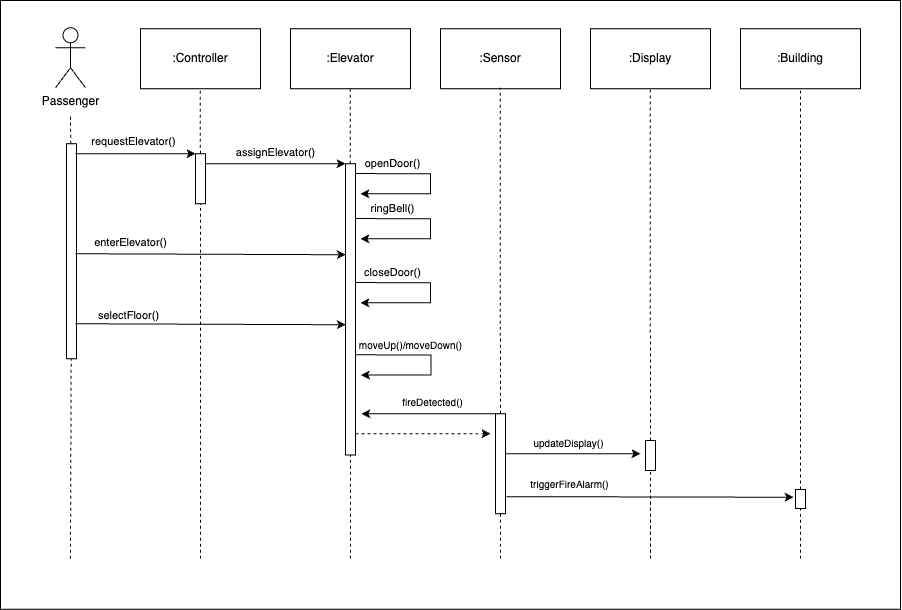

The diagram above was exported from draw.io. Its source (the exported page's mxGraphModel, read from the mxfile embedded in the PNG):
<mxGraphModel dx="1574" dy="898" grid="1" gridSize="10" guides="1" tooltips="1" connect="1" arrows="1" fold="1" page="1" pageScale="1" pageWidth="827" pageHeight="1169" background="#ffffff" math="0" shadow="0">
  <root>
    <mxCell id="0" />
    <mxCell id="1" parent="0" />
    <mxCell id="2" value="" style="rounded=0;whiteSpace=wrap;html=1;" vertex="1" parent="1">
      <mxGeometry x="5235" y="460" width="900" height="608.75" as="geometry" />
    </mxCell>
    <mxCell id="3" value="Passenger" style="shape=umlActor;verticalLabelPosition=bottom;verticalAlign=top;html=1;outlineConnect=0;" vertex="1" parent="1">
      <mxGeometry x="5290" y="487.25" width="30" height="60" as="geometry" />
    </mxCell>
    <mxCell id="4" value=":Controller" style="rounded=0;whiteSpace=wrap;html=1;" vertex="1" parent="1">
      <mxGeometry x="5375" y="488.25" width="120" height="60" as="geometry" />
    </mxCell>
    <mxCell id="5" value=":Elevator" style="rounded=0;whiteSpace=wrap;html=1;" vertex="1" parent="1">
      <mxGeometry x="5525" y="488.25" width="120" height="60" as="geometry" />
    </mxCell>
    <mxCell id="6" value=":Sensor" style="rounded=0;whiteSpace=wrap;html=1;" vertex="1" parent="1">
      <mxGeometry x="5675" y="488.25" width="120" height="60" as="geometry" />
    </mxCell>
    <mxCell id="7" value="" style="endArrow=none;dashed=1;html=1;rounded=0;" edge="1" source="12" parent="1">
      <mxGeometry width="50" height="50" relative="1" as="geometry">
        <mxPoint x="5305" y="1133.25" as="sourcePoint" />
        <mxPoint x="5305" y="573.25" as="targetPoint" />
      </mxGeometry>
    </mxCell>
    <mxCell id="8" value="" style="endArrow=none;dashed=1;html=1;rounded=0;" edge="1" source="15" parent="1">
      <mxGeometry width="50" height="50" relative="1" as="geometry">
        <mxPoint x="5435" y="1133.25" as="sourcePoint" />
        <mxPoint x="5434.63" y="548.25" as="targetPoint" />
      </mxGeometry>
    </mxCell>
    <mxCell id="9" value="" style="endArrow=none;dashed=1;html=1;rounded=0;" edge="1" source="18" parent="1">
      <mxGeometry width="50" height="50" relative="1" as="geometry">
        <mxPoint x="5585" y="1133.25" as="sourcePoint" />
        <mxPoint x="5584.63" y="548.25" as="targetPoint" />
      </mxGeometry>
    </mxCell>
    <mxCell id="10" value="" style="endArrow=none;dashed=1;html=1;rounded=0;" edge="1" source="22" parent="1">
      <mxGeometry width="50" height="50" relative="1" as="geometry">
        <mxPoint x="5735" y="1132.25" as="sourcePoint" />
        <mxPoint x="5734.63" y="547.25" as="targetPoint" />
      </mxGeometry>
    </mxCell>
    <mxCell id="11" value="" style="endArrow=none;dashed=1;html=1;rounded=0;" edge="1" target="12" parent="1">
      <mxGeometry width="50" height="50" relative="1" as="geometry">
        <mxPoint x="5305" y="1018.25" as="sourcePoint" />
        <mxPoint x="5305" y="573.25" as="targetPoint" />
      </mxGeometry>
    </mxCell>
    <mxCell id="12" value="" style="rounded=0;whiteSpace=wrap;html=1;" vertex="1" parent="1">
      <mxGeometry x="5301" y="603.25" width="10" height="215" as="geometry" />
    </mxCell>
    <mxCell id="13" value="" style="edgeStyle=none;orthogonalLoop=1;jettySize=auto;html=1;rounded=0;entryX=0;entryY=0;entryDx=0;entryDy=0;" edge="1" target="15" parent="1">
      <mxGeometry width="80" relative="1" as="geometry">
        <mxPoint x="5310" y="613.25" as="sourcePoint" />
        <mxPoint x="5390" y="613.25" as="targetPoint" />
        <Array as="points" />
      </mxGeometry>
    </mxCell>
    <mxCell id="14" value="" style="endArrow=none;dashed=1;html=1;rounded=0;" edge="1" target="15" parent="1">
      <mxGeometry width="50" height="50" relative="1" as="geometry">
        <mxPoint x="5435" y="1018.25" as="sourcePoint" />
        <mxPoint x="5434.63" y="548.25" as="targetPoint" />
      </mxGeometry>
    </mxCell>
    <mxCell id="15" value="" style="rounded=0;whiteSpace=wrap;html=1;" vertex="1" parent="1">
      <mxGeometry x="5430" y="613.25" width="10" height="50" as="geometry" />
    </mxCell>
    <mxCell id="16" value="&lt;font style=&quot;font-size: 11px;&quot;&gt;requestElevator()&lt;/font&gt;" style="text;html=1;align=center;verticalAlign=middle;resizable=0;points=[];autosize=1;strokeColor=none;fillColor=none;" vertex="1" parent="1">
      <mxGeometry x="5313" y="586.25" width="110" height="30" as="geometry" />
    </mxCell>
    <mxCell id="17" value="" style="endArrow=none;dashed=1;html=1;rounded=0;" edge="1" target="18" parent="1">
      <mxGeometry width="50" height="50" relative="1" as="geometry">
        <mxPoint x="5585" y="1018.25" as="sourcePoint" />
        <mxPoint x="5584.63" y="548.25" as="targetPoint" />
      </mxGeometry>
    </mxCell>
    <mxCell id="18" value="" style="rounded=0;whiteSpace=wrap;html=1;" vertex="1" parent="1">
      <mxGeometry x="5580" y="623.25" width="10" height="291.25" as="geometry" />
    </mxCell>
    <mxCell id="19" value="" style="edgeStyle=none;orthogonalLoop=1;jettySize=auto;html=1;rounded=0;entryX=0;entryY=0;entryDx=0;entryDy=0;" edge="1" target="18" parent="1">
      <mxGeometry width="80" relative="1" as="geometry">
        <mxPoint x="5440" y="623.25" as="sourcePoint" />
        <mxPoint x="5520" y="623.25" as="targetPoint" />
        <Array as="points" />
      </mxGeometry>
    </mxCell>
    <mxCell id="20" value="&lt;font style=&quot;font-size: 11px;&quot;&gt;assignElevator()&lt;/font&gt;" style="text;html=1;align=center;verticalAlign=middle;resizable=0;points=[];autosize=1;strokeColor=none;fillColor=none;" vertex="1" parent="1">
      <mxGeometry x="5460" y="597.25" width="100" height="30" as="geometry" />
    </mxCell>
    <mxCell id="21" value="" style="endArrow=none;dashed=1;html=1;rounded=0;" edge="1" target="22" parent="1">
      <mxGeometry width="50" height="50" relative="1" as="geometry">
        <mxPoint x="5735" y="1018.25" as="sourcePoint" />
        <mxPoint x="5734.63" y="547.25" as="targetPoint" />
      </mxGeometry>
    </mxCell>
    <mxCell id="22" value="" style="rounded=0;whiteSpace=wrap;html=1;" vertex="1" parent="1">
      <mxGeometry x="5730" y="873.25" width="10" height="100" as="geometry" />
    </mxCell>
    <mxCell id="23" value="" style="edgeStyle=none;orthogonalLoop=1;jettySize=auto;html=1;rounded=0;" edge="1" parent="1">
      <mxGeometry width="80" relative="1" as="geometry">
        <mxPoint x="5590" y="632.94" as="sourcePoint" />
        <mxPoint x="5595" y="653.25" as="targetPoint" />
        <Array as="points">
          <mxPoint x="5625" y="633.25" />
          <mxPoint x="5665" y="633.25" />
          <mxPoint x="5665" y="653.25" />
        </Array>
      </mxGeometry>
    </mxCell>
    <mxCell id="24" value="&lt;font style=&quot;font-size: 11px;&quot;&gt;openDoor()&lt;/font&gt;" style="text;html=1;align=center;verticalAlign=middle;resizable=0;points=[];autosize=1;strokeColor=none;fillColor=none;" vertex="1" parent="1">
      <mxGeometry x="5587" y="608.25" width="80" height="30" as="geometry" />
    </mxCell>
    <mxCell id="25" value="" style="edgeStyle=none;orthogonalLoop=1;jettySize=auto;html=1;rounded=0;" edge="1" parent="1">
      <mxGeometry width="80" relative="1" as="geometry">
        <mxPoint x="5590" y="677.94" as="sourcePoint" />
        <mxPoint x="5595" y="698.25" as="targetPoint" />
        <Array as="points">
          <mxPoint x="5625" y="678.25" />
          <mxPoint x="5665" y="678.25" />
          <mxPoint x="5665" y="698.25" />
        </Array>
      </mxGeometry>
    </mxCell>
    <mxCell id="26" value="&lt;font style=&quot;font-size: 11px;&quot;&gt;ringBell()&lt;/font&gt;" style="text;html=1;align=center;verticalAlign=middle;resizable=0;points=[];autosize=1;strokeColor=none;fillColor=none;" vertex="1" parent="1">
      <mxGeometry x="5592" y="653.25" width="70" height="30" as="geometry" />
    </mxCell>
    <mxCell id="27" value="" style="edgeStyle=none;orthogonalLoop=1;jettySize=auto;html=1;rounded=0;" edge="1" parent="1">
      <mxGeometry width="80" relative="1" as="geometry">
        <mxPoint x="5590.5" y="814.19" as="sourcePoint" />
        <mxPoint x="5595.5" y="834.5" as="targetPoint" />
        <Array as="points">
          <mxPoint x="5625.5" y="814.5" />
          <mxPoint x="5665.5" y="814.5" />
          <mxPoint x="5665.5" y="834.5" />
        </Array>
      </mxGeometry>
    </mxCell>
    <mxCell id="28" value="&lt;font style=&quot;font-size: 10px;&quot;&gt;moveUp()/moveDown()&lt;/font&gt;" style="text;html=1;align=center;verticalAlign=middle;resizable=0;points=[];autosize=1;strokeColor=none;fillColor=none;" vertex="1" parent="1">
      <mxGeometry x="5580" y="789.5" width="130" height="30" as="geometry" />
    </mxCell>
    <mxCell id="29" value="" style="edgeStyle=none;orthogonalLoop=1;jettySize=auto;html=1;rounded=0;" edge="1" parent="1">
      <mxGeometry width="80" relative="1" as="geometry">
        <mxPoint x="5590" y="741.94" as="sourcePoint" />
        <mxPoint x="5595" y="762.25" as="targetPoint" />
        <Array as="points">
          <mxPoint x="5625" y="742.25" />
          <mxPoint x="5665" y="742.25" />
          <mxPoint x="5665" y="762.25" />
        </Array>
      </mxGeometry>
    </mxCell>
    <mxCell id="30" value="&lt;font style=&quot;font-size: 11px;&quot;&gt;closeDoor()&lt;/font&gt;" style="text;html=1;align=center;verticalAlign=middle;resizable=0;points=[];autosize=1;strokeColor=none;fillColor=none;" vertex="1" parent="1">
      <mxGeometry x="5587" y="717.25" width="80" height="30" as="geometry" />
    </mxCell>
    <mxCell id="31" value="" style="edgeStyle=none;orthogonalLoop=1;jettySize=auto;html=1;rounded=0;entryX=0.022;entryY=0.1;entryDx=0;entryDy=0;entryPerimeter=0;" edge="1" parent="1">
      <mxGeometry width="80" relative="1" as="geometry">
        <mxPoint x="5310" y="713.25" as="sourcePoint" />
        <mxPoint x="5580.22" y="714.25" as="targetPoint" />
        <Array as="points" />
      </mxGeometry>
    </mxCell>
    <mxCell id="32" value="&lt;font style=&quot;font-size: 11px;&quot;&gt;enterElevator()&lt;/font&gt;" style="text;html=1;align=center;verticalAlign=middle;resizable=0;points=[];autosize=1;strokeColor=none;fillColor=none;" vertex="1" parent="1">
      <mxGeometry x="5315" y="687.25" width="100" height="30" as="geometry" />
    </mxCell>
    <mxCell id="33" value="" style="edgeStyle=none;orthogonalLoop=1;jettySize=auto;html=1;rounded=0;entryX=0.022;entryY=0.1;entryDx=0;entryDy=0;entryPerimeter=0;" edge="1" parent="1">
      <mxGeometry width="80" relative="1" as="geometry">
        <mxPoint x="5310" y="783.25" as="sourcePoint" />
        <mxPoint x="5580.22" y="784.25" as="targetPoint" />
        <Array as="points" />
      </mxGeometry>
    </mxCell>
    <mxCell id="34" value="&lt;font style=&quot;font-size: 11px;&quot;&gt;selectFloor()&lt;/font&gt;" style="text;html=1;align=center;verticalAlign=middle;resizable=0;points=[];autosize=1;strokeColor=none;fillColor=none;" vertex="1" parent="1">
      <mxGeometry x="5323" y="759.5" width="80" height="30" as="geometry" />
    </mxCell>
    <mxCell id="35" value="" style="edgeStyle=none;orthogonalLoop=1;jettySize=auto;html=1;rounded=0;" edge="1" parent="1">
      <mxGeometry width="80" relative="1" as="geometry">
        <mxPoint x="5730" y="873.25" as="sourcePoint" />
        <mxPoint x="5596" y="873.25" as="targetPoint" />
        <Array as="points" />
      </mxGeometry>
    </mxCell>
    <mxCell id="36" value="&lt;font style=&quot;font-size: 10px;&quot;&gt;fireDetected()&lt;/font&gt;" style="text;html=1;align=center;verticalAlign=middle;resizable=0;points=[];autosize=1;strokeColor=none;fillColor=none;" vertex="1" parent="1">
      <mxGeometry x="5627" y="847.25" width="80" height="30" as="geometry" />
    </mxCell>
    <mxCell id="37" value="" style="edgeStyle=none;orthogonalLoop=1;jettySize=auto;html=1;rounded=0;dashed=1;" edge="1" parent="1">
      <mxGeometry width="80" relative="1" as="geometry">
        <mxPoint x="5590" y="893.25" as="sourcePoint" />
        <mxPoint x="5725" y="893.25" as="targetPoint" />
        <Array as="points" />
      </mxGeometry>
    </mxCell>
    <mxCell id="38" value=":Display" style="rounded=0;whiteSpace=wrap;html=1;" vertex="1" parent="1">
      <mxGeometry x="5825" y="488.25" width="120" height="60" as="geometry" />
    </mxCell>
    <mxCell id="39" value="" style="endArrow=none;dashed=1;html=1;rounded=0;" edge="1" source="41" parent="1">
      <mxGeometry width="50" height="50" relative="1" as="geometry">
        <mxPoint x="5885" y="1133.25" as="sourcePoint" />
        <mxPoint x="5884.63" y="548.25" as="targetPoint" />
      </mxGeometry>
    </mxCell>
    <mxCell id="40" value="" style="endArrow=none;dashed=1;html=1;rounded=0;" edge="1" target="41" parent="1">
      <mxGeometry width="50" height="50" relative="1" as="geometry">
        <mxPoint x="5885" y="1018.25" as="sourcePoint" />
        <mxPoint x="5884.63" y="548.25" as="targetPoint" />
      </mxGeometry>
    </mxCell>
    <mxCell id="41" value="" style="rounded=0;whiteSpace=wrap;html=1;" vertex="1" parent="1">
      <mxGeometry x="5880" y="900" width="10" height="30" as="geometry" />
    </mxCell>
    <mxCell id="42" value="" style="edgeStyle=none;orthogonalLoop=1;jettySize=auto;html=1;rounded=0;" edge="1" parent="1">
      <mxGeometry width="80" relative="1" as="geometry">
        <mxPoint x="5740" y="913.25" as="sourcePoint" />
        <mxPoint x="5875" y="913.25" as="targetPoint" />
        <Array as="points" />
      </mxGeometry>
    </mxCell>
    <mxCell id="43" value="&lt;font style=&quot;font-size: 10px;&quot;&gt;updateDisplay()&lt;/font&gt;" style="text;html=1;align=center;verticalAlign=middle;resizable=0;points=[];autosize=1;strokeColor=none;fillColor=none;" vertex="1" parent="1">
      <mxGeometry x="5758" y="887.75" width="90" height="30" as="geometry" />
    </mxCell>
    <mxCell id="44" value="" style="endArrow=none;dashed=1;html=1;rounded=0;" edge="1" parent="1">
      <mxGeometry width="50" height="50" relative="1" as="geometry">
        <mxPoint x="5885" y="1018.1300000000001" as="sourcePoint" />
        <mxPoint x="5885" y="954.5" as="targetPoint" />
      </mxGeometry>
    </mxCell>
    <mxCell id="45" value=":Building" style="rounded=0;whiteSpace=wrap;html=1;" vertex="1" parent="1">
      <mxGeometry x="5975" y="488.25" width="120" height="60" as="geometry" />
    </mxCell>
    <mxCell id="46" value="" style="endArrow=none;dashed=1;html=1;rounded=0;entryX=0.5;entryY=1;entryDx=0;entryDy=0;" edge="1" source="48" parent="1">
      <mxGeometry width="50" height="50" relative="1" as="geometry">
        <mxPoint x="6035" y="1013" as="sourcePoint" />
        <mxPoint x="6035" y="548" as="targetPoint" />
      </mxGeometry>
    </mxCell>
    <mxCell id="47" value="" style="endArrow=none;dashed=1;html=1;rounded=0;entryX=0.5;entryY=1;entryDx=0;entryDy=0;" edge="1" target="48" parent="1">
      <mxGeometry width="50" height="50" relative="1" as="geometry">
        <mxPoint x="6035" y="1018.25" as="sourcePoint" />
        <mxPoint x="6035" y="548" as="targetPoint" />
      </mxGeometry>
    </mxCell>
    <mxCell id="48" value="" style="rounded=0;whiteSpace=wrap;html=1;" vertex="1" parent="1">
      <mxGeometry x="6030" y="949" width="10" height="19" as="geometry" />
    </mxCell>
    <mxCell id="49" value="" style="edgeStyle=none;orthogonalLoop=1;jettySize=auto;html=1;rounded=0;entryX=-0.303;entryY=0.383;entryDx=0;entryDy=0;entryPerimeter=0;" edge="1" parent="1">
      <mxGeometry width="80" relative="1" as="geometry">
        <mxPoint x="5741" y="956.13" as="sourcePoint" />
        <mxPoint x="6028" y="956.75" as="targetPoint" />
        <Array as="points" />
      </mxGeometry>
    </mxCell>
    <mxCell id="50" value="&lt;font style=&quot;font-size: 10px;&quot;&gt;triggerFireAlarm()&lt;/font&gt;" style="text;html=1;align=center;verticalAlign=middle;resizable=0;points=[];autosize=1;strokeColor=none;fillColor=none;" vertex="1" parent="1">
      <mxGeometry x="5754" y="928.75" width="100" height="30" as="geometry" />
    </mxCell>
  </root>
</mxGraphModel>